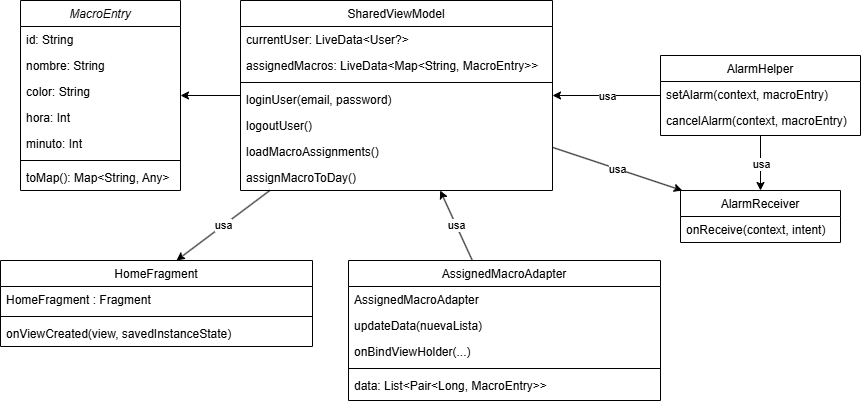

The diagram above was exported from draw.io. Its source (the exported page's mxGraphModel, read from the mxfile embedded in the PNG):
<mxGraphModel dx="1871" dy="630" grid="1" gridSize="10" guides="1" tooltips="1" connect="1" arrows="1" fold="1" page="1" pageScale="1" pageWidth="827" pageHeight="1169" math="0" shadow="0">
  <root>
    <mxCell id="WIyWlLk6GJQsqaUBKTNV-0" />
    <mxCell id="WIyWlLk6GJQsqaUBKTNV-1" parent="WIyWlLk6GJQsqaUBKTNV-0" />
    <mxCell id="zkfFHV4jXpPFQw0GAbJ--0" value="MacroEntry" style="swimlane;fontStyle=2;align=center;verticalAlign=top;childLayout=stackLayout;horizontal=1;startSize=26;horizontalStack=0;resizeParent=1;resizeLast=0;collapsible=1;marginBottom=0;rounded=0;shadow=0;strokeWidth=1;" parent="WIyWlLk6GJQsqaUBKTNV-1" vertex="1">
      <mxGeometry x="-30" y="80" width="160" height="190" as="geometry">
        <mxRectangle x="230" y="140" width="160" height="26" as="alternateBounds" />
      </mxGeometry>
    </mxCell>
    <mxCell id="zkfFHV4jXpPFQw0GAbJ--1" value="id: String" style="text;align=left;verticalAlign=top;spacingLeft=4;spacingRight=4;overflow=hidden;rotatable=0;points=[[0,0.5],[1,0.5]];portConstraint=eastwest;" parent="zkfFHV4jXpPFQw0GAbJ--0" vertex="1">
      <mxGeometry y="26" width="160" height="26" as="geometry" />
    </mxCell>
    <mxCell id="zkfFHV4jXpPFQw0GAbJ--2" value="nombre: String" style="text;align=left;verticalAlign=top;spacingLeft=4;spacingRight=4;overflow=hidden;rotatable=0;points=[[0,0.5],[1,0.5]];portConstraint=eastwest;rounded=0;shadow=0;html=0;" parent="zkfFHV4jXpPFQw0GAbJ--0" vertex="1">
      <mxGeometry y="52" width="160" height="26" as="geometry" />
    </mxCell>
    <mxCell id="zkfFHV4jXpPFQw0GAbJ--3" value="color: String" style="text;align=left;verticalAlign=top;spacingLeft=4;spacingRight=4;overflow=hidden;rotatable=0;points=[[0,0.5],[1,0.5]];portConstraint=eastwest;rounded=0;shadow=0;html=0;" parent="zkfFHV4jXpPFQw0GAbJ--0" vertex="1">
      <mxGeometry y="78" width="160" height="26" as="geometry" />
    </mxCell>
    <mxCell id="4iMjtU6xwPrPE-XIROd8-0" value="hora: Int" style="text;align=left;verticalAlign=top;spacingLeft=4;spacingRight=4;overflow=hidden;rotatable=0;points=[[0,0.5],[1,0.5]];portConstraint=eastwest;" vertex="1" parent="zkfFHV4jXpPFQw0GAbJ--0">
      <mxGeometry y="104" width="160" height="26" as="geometry" />
    </mxCell>
    <mxCell id="4iMjtU6xwPrPE-XIROd8-1" value="minuto: Int" style="text;align=left;verticalAlign=top;spacingLeft=4;spacingRight=4;overflow=hidden;rotatable=0;points=[[0,0.5],[1,0.5]];portConstraint=eastwest;" vertex="1" parent="zkfFHV4jXpPFQw0GAbJ--0">
      <mxGeometry y="130" width="160" height="26" as="geometry" />
    </mxCell>
    <mxCell id="zkfFHV4jXpPFQw0GAbJ--4" value="" style="line;html=1;strokeWidth=1;align=left;verticalAlign=middle;spacingTop=-1;spacingLeft=3;spacingRight=3;rotatable=0;labelPosition=right;points=[];portConstraint=eastwest;" parent="zkfFHV4jXpPFQw0GAbJ--0" vertex="1">
      <mxGeometry y="156" width="160" height="8" as="geometry" />
    </mxCell>
    <mxCell id="zkfFHV4jXpPFQw0GAbJ--5" value="toMap(): Map&lt;String, Any&gt;" style="text;align=left;verticalAlign=top;spacingLeft=4;spacingRight=4;overflow=hidden;rotatable=0;points=[[0,0.5],[1,0.5]];portConstraint=eastwest;" parent="zkfFHV4jXpPFQw0GAbJ--0" vertex="1">
      <mxGeometry y="164" width="160" height="26" as="geometry" />
    </mxCell>
    <mxCell id="zkfFHV4jXpPFQw0GAbJ--6" value="AlarmHelper" style="swimlane;fontStyle=0;align=center;verticalAlign=top;childLayout=stackLayout;horizontal=1;startSize=26;horizontalStack=0;resizeParent=1;resizeLast=0;collapsible=1;marginBottom=0;rounded=0;shadow=0;strokeWidth=1;" parent="WIyWlLk6GJQsqaUBKTNV-1" vertex="1">
      <mxGeometry x="610" y="135" width="200" height="80" as="geometry">
        <mxRectangle x="130" y="380" width="160" height="26" as="alternateBounds" />
      </mxGeometry>
    </mxCell>
    <mxCell id="zkfFHV4jXpPFQw0GAbJ--7" value="setAlarm(context, macroEntry)" style="text;align=left;verticalAlign=top;spacingLeft=4;spacingRight=4;overflow=hidden;rotatable=0;points=[[0,0.5],[1,0.5]];portConstraint=eastwest;" parent="zkfFHV4jXpPFQw0GAbJ--6" vertex="1">
      <mxGeometry y="26" width="200" height="26" as="geometry" />
    </mxCell>
    <mxCell id="zkfFHV4jXpPFQw0GAbJ--8" value="cancelAlarm(context, macroEntry)" style="text;align=left;verticalAlign=top;spacingLeft=4;spacingRight=4;overflow=hidden;rotatable=0;points=[[0,0.5],[1,0.5]];portConstraint=eastwest;rounded=0;shadow=0;html=0;" parent="zkfFHV4jXpPFQw0GAbJ--6" vertex="1">
      <mxGeometry y="52" width="200" height="26" as="geometry" />
    </mxCell>
    <mxCell id="zkfFHV4jXpPFQw0GAbJ--13" value="AlarmReceiver" style="swimlane;fontStyle=0;align=center;verticalAlign=top;childLayout=stackLayout;horizontal=1;startSize=26;horizontalStack=0;resizeParent=1;resizeLast=0;collapsible=1;marginBottom=0;rounded=0;shadow=0;strokeWidth=1;" parent="WIyWlLk6GJQsqaUBKTNV-1" vertex="1">
      <mxGeometry x="630" y="270" width="160" height="52" as="geometry">
        <mxRectangle x="340" y="380" width="170" height="26" as="alternateBounds" />
      </mxGeometry>
    </mxCell>
    <mxCell id="zkfFHV4jXpPFQw0GAbJ--14" value="onReceive(context, intent)" style="text;align=left;verticalAlign=top;spacingLeft=4;spacingRight=4;overflow=hidden;rotatable=0;points=[[0,0.5],[1,0.5]];portConstraint=eastwest;" parent="zkfFHV4jXpPFQw0GAbJ--13" vertex="1">
      <mxGeometry y="26" width="160" height="26" as="geometry" />
    </mxCell>
    <mxCell id="zkfFHV4jXpPFQw0GAbJ--17" value="SharedViewModel" style="swimlane;fontStyle=0;align=center;verticalAlign=top;childLayout=stackLayout;horizontal=1;startSize=26;horizontalStack=0;resizeParent=1;resizeLast=0;collapsible=1;marginBottom=0;rounded=0;shadow=0;strokeWidth=1;" parent="WIyWlLk6GJQsqaUBKTNV-1" vertex="1">
      <mxGeometry x="190" y="80" width="312" height="190" as="geometry">
        <mxRectangle x="550" y="140" width="160" height="26" as="alternateBounds" />
      </mxGeometry>
    </mxCell>
    <mxCell id="zkfFHV4jXpPFQw0GAbJ--18" value="currentUser: LiveData&lt;User?&gt;" style="text;align=left;verticalAlign=top;spacingLeft=4;spacingRight=4;overflow=hidden;rotatable=0;points=[[0,0.5],[1,0.5]];portConstraint=eastwest;" parent="zkfFHV4jXpPFQw0GAbJ--17" vertex="1">
      <mxGeometry y="26" width="312" height="26" as="geometry" />
    </mxCell>
    <mxCell id="zkfFHV4jXpPFQw0GAbJ--19" value="assignedMacros: LiveData&lt;Map&lt;String, MacroEntry&gt;&gt;" style="text;align=left;verticalAlign=top;spacingLeft=4;spacingRight=4;overflow=hidden;rotatable=0;points=[[0,0.5],[1,0.5]];portConstraint=eastwest;rounded=0;shadow=0;html=0;" parent="zkfFHV4jXpPFQw0GAbJ--17" vertex="1">
      <mxGeometry y="52" width="312" height="26" as="geometry" />
    </mxCell>
    <mxCell id="zkfFHV4jXpPFQw0GAbJ--23" value="" style="line;html=1;strokeWidth=1;align=left;verticalAlign=middle;spacingTop=-1;spacingLeft=3;spacingRight=3;rotatable=0;labelPosition=right;points=[];portConstraint=eastwest;" parent="zkfFHV4jXpPFQw0GAbJ--17" vertex="1">
      <mxGeometry y="78" width="312" height="8" as="geometry" />
    </mxCell>
    <mxCell id="zkfFHV4jXpPFQw0GAbJ--20" value="loginUser(email, password)" style="text;align=left;verticalAlign=top;spacingLeft=4;spacingRight=4;overflow=hidden;rotatable=0;points=[[0,0.5],[1,0.5]];portConstraint=eastwest;rounded=0;shadow=0;html=0;" parent="zkfFHV4jXpPFQw0GAbJ--17" vertex="1">
      <mxGeometry y="86" width="312" height="26" as="geometry" />
    </mxCell>
    <mxCell id="zkfFHV4jXpPFQw0GAbJ--21" value="logoutUser()" style="text;align=left;verticalAlign=top;spacingLeft=4;spacingRight=4;overflow=hidden;rotatable=0;points=[[0,0.5],[1,0.5]];portConstraint=eastwest;rounded=0;shadow=0;html=0;" parent="zkfFHV4jXpPFQw0GAbJ--17" vertex="1">
      <mxGeometry y="112" width="312" height="26" as="geometry" />
    </mxCell>
    <mxCell id="zkfFHV4jXpPFQw0GAbJ--22" value="loadMacroAssignments()" style="text;align=left;verticalAlign=top;spacingLeft=4;spacingRight=4;overflow=hidden;rotatable=0;points=[[0,0.5],[1,0.5]];portConstraint=eastwest;rounded=0;shadow=0;html=0;" parent="zkfFHV4jXpPFQw0GAbJ--17" vertex="1">
      <mxGeometry y="138" width="312" height="26" as="geometry" />
    </mxCell>
    <mxCell id="zkfFHV4jXpPFQw0GAbJ--24" value="assignMacroToDay()" style="text;align=left;verticalAlign=top;spacingLeft=4;spacingRight=4;overflow=hidden;rotatable=0;points=[[0,0.5],[1,0.5]];portConstraint=eastwest;" parent="zkfFHV4jXpPFQw0GAbJ--17" vertex="1">
      <mxGeometry y="164" width="312" height="26" as="geometry" />
    </mxCell>
    <mxCell id="4iMjtU6xwPrPE-XIROd8-2" value="HomeFragment" style="swimlane;fontStyle=0;align=center;verticalAlign=top;childLayout=stackLayout;horizontal=1;startSize=26;horizontalStack=0;resizeParent=1;resizeLast=0;collapsible=1;marginBottom=0;rounded=0;shadow=0;strokeWidth=1;" vertex="1" parent="WIyWlLk6GJQsqaUBKTNV-1">
      <mxGeometry x="-50" y="340" width="312" height="86" as="geometry">
        <mxRectangle x="550" y="140" width="160" height="26" as="alternateBounds" />
      </mxGeometry>
    </mxCell>
    <mxCell id="4iMjtU6xwPrPE-XIROd8-3" value="HomeFragment : Fragment" style="text;align=left;verticalAlign=top;spacingLeft=4;spacingRight=4;overflow=hidden;rotatable=0;points=[[0,0.5],[1,0.5]];portConstraint=eastwest;" vertex="1" parent="4iMjtU6xwPrPE-XIROd8-2">
      <mxGeometry y="26" width="312" height="26" as="geometry" />
    </mxCell>
    <mxCell id="4iMjtU6xwPrPE-XIROd8-5" value="" style="line;html=1;strokeWidth=1;align=left;verticalAlign=middle;spacingTop=-1;spacingLeft=3;spacingRight=3;rotatable=0;labelPosition=right;points=[];portConstraint=eastwest;" vertex="1" parent="4iMjtU6xwPrPE-XIROd8-2">
      <mxGeometry y="52" width="312" height="8" as="geometry" />
    </mxCell>
    <mxCell id="4iMjtU6xwPrPE-XIROd8-6" value="onViewCreated(view, savedInstanceState)" style="text;align=left;verticalAlign=top;spacingLeft=4;spacingRight=4;overflow=hidden;rotatable=0;points=[[0,0.5],[1,0.5]];portConstraint=eastwest;rounded=0;shadow=0;html=0;" vertex="1" parent="4iMjtU6xwPrPE-XIROd8-2">
      <mxGeometry y="60" width="312" height="26" as="geometry" />
    </mxCell>
    <mxCell id="4iMjtU6xwPrPE-XIROd8-14" value="AssignedMacroAdapter" style="swimlane;fontStyle=0;align=center;verticalAlign=top;childLayout=stackLayout;horizontal=1;startSize=26;horizontalStack=0;resizeParent=1;resizeLast=0;collapsible=1;marginBottom=0;rounded=0;shadow=0;strokeWidth=1;" vertex="1" parent="WIyWlLk6GJQsqaUBKTNV-1">
      <mxGeometry x="298" y="340" width="312" height="140" as="geometry">
        <mxRectangle x="550" y="140" width="160" height="26" as="alternateBounds" />
      </mxGeometry>
    </mxCell>
    <mxCell id="4iMjtU6xwPrPE-XIROd8-15" value="AssignedMacroAdapter" style="text;align=left;verticalAlign=top;spacingLeft=4;spacingRight=4;overflow=hidden;rotatable=0;points=[[0,0.5],[1,0.5]];portConstraint=eastwest;" vertex="1" parent="4iMjtU6xwPrPE-XIROd8-14">
      <mxGeometry y="26" width="312" height="26" as="geometry" />
    </mxCell>
    <mxCell id="4iMjtU6xwPrPE-XIROd8-16" value="updateData(nuevaLista)" style="text;align=left;verticalAlign=top;spacingLeft=4;spacingRight=4;overflow=hidden;rotatable=0;points=[[0,0.5],[1,0.5]];portConstraint=eastwest;rounded=0;shadow=0;html=0;" vertex="1" parent="4iMjtU6xwPrPE-XIROd8-14">
      <mxGeometry y="52" width="312" height="26" as="geometry" />
    </mxCell>
    <mxCell id="4iMjtU6xwPrPE-XIROd8-18" value="onBindViewHolder(...)" style="text;align=left;verticalAlign=top;spacingLeft=4;spacingRight=4;overflow=hidden;rotatable=0;points=[[0,0.5],[1,0.5]];portConstraint=eastwest;rounded=0;shadow=0;html=0;" vertex="1" parent="4iMjtU6xwPrPE-XIROd8-14">
      <mxGeometry y="78" width="312" height="26" as="geometry" />
    </mxCell>
    <mxCell id="4iMjtU6xwPrPE-XIROd8-17" value="" style="line;html=1;strokeWidth=1;align=left;verticalAlign=middle;spacingTop=-1;spacingLeft=3;spacingRight=3;rotatable=0;labelPosition=right;points=[];portConstraint=eastwest;" vertex="1" parent="4iMjtU6xwPrPE-XIROd8-14">
      <mxGeometry y="104" width="312" height="8" as="geometry" />
    </mxCell>
    <mxCell id="4iMjtU6xwPrPE-XIROd8-21" value="data: List&lt;Pair&lt;Long, MacroEntry&gt;&gt;" style="text;align=left;verticalAlign=top;spacingLeft=4;spacingRight=4;overflow=hidden;rotatable=0;points=[[0,0.5],[1,0.5]];portConstraint=eastwest;" vertex="1" parent="4iMjtU6xwPrPE-XIROd8-14">
      <mxGeometry y="112" width="312" height="26" as="geometry" />
    </mxCell>
    <mxCell id="4iMjtU6xwPrPE-XIROd8-22" value="" style="endArrow=classic;html=1;rounded=0;" edge="1" parent="WIyWlLk6GJQsqaUBKTNV-1" source="zkfFHV4jXpPFQw0GAbJ--17" target="zkfFHV4jXpPFQw0GAbJ--0">
      <mxGeometry width="50" height="50" relative="1" as="geometry">
        <mxPoint x="240" y="130" as="sourcePoint" />
        <mxPoint x="230" y="170" as="targetPoint" />
      </mxGeometry>
    </mxCell>
    <mxCell id="4iMjtU6xwPrPE-XIROd8-24" value="" style="endArrow=classic;html=1;rounded=0;" edge="1" parent="WIyWlLk6GJQsqaUBKTNV-1" source="zkfFHV4jXpPFQw0GAbJ--6" target="zkfFHV4jXpPFQw0GAbJ--17">
      <mxGeometry relative="1" as="geometry">
        <mxPoint x="630" y="70" as="sourcePoint" />
        <mxPoint x="730" y="70" as="targetPoint" />
      </mxGeometry>
    </mxCell>
    <mxCell id="4iMjtU6xwPrPE-XIROd8-25" value="usa" style="edgeLabel;resizable=0;html=1;;align=center;verticalAlign=middle;" connectable="0" vertex="1" parent="4iMjtU6xwPrPE-XIROd8-24">
      <mxGeometry relative="1" as="geometry" />
    </mxCell>
    <mxCell id="4iMjtU6xwPrPE-XIROd8-26" value="" style="endArrow=classic;html=1;rounded=0;" edge="1" parent="WIyWlLk6GJQsqaUBKTNV-1" source="zkfFHV4jXpPFQw0GAbJ--6" target="zkfFHV4jXpPFQw0GAbJ--13">
      <mxGeometry relative="1" as="geometry">
        <mxPoint x="620" y="185" as="sourcePoint" />
        <mxPoint x="512" y="185" as="targetPoint" />
      </mxGeometry>
    </mxCell>
    <mxCell id="4iMjtU6xwPrPE-XIROd8-27" value="usa" style="edgeLabel;resizable=0;html=1;;align=center;verticalAlign=middle;" connectable="0" vertex="1" parent="4iMjtU6xwPrPE-XIROd8-26">
      <mxGeometry relative="1" as="geometry" />
    </mxCell>
    <mxCell id="4iMjtU6xwPrPE-XIROd8-28" value="" style="endArrow=classic;html=1;rounded=0;" edge="1" parent="WIyWlLk6GJQsqaUBKTNV-1" source="4iMjtU6xwPrPE-XIROd8-14" target="zkfFHV4jXpPFQw0GAbJ--17">
      <mxGeometry relative="1" as="geometry">
        <mxPoint x="630" y="195" as="sourcePoint" />
        <mxPoint x="522" y="195" as="targetPoint" />
      </mxGeometry>
    </mxCell>
    <mxCell id="4iMjtU6xwPrPE-XIROd8-29" value="usa" style="edgeLabel;resizable=0;html=1;;align=center;verticalAlign=middle;" connectable="0" vertex="1" parent="4iMjtU6xwPrPE-XIROd8-28">
      <mxGeometry relative="1" as="geometry" />
    </mxCell>
    <mxCell id="4iMjtU6xwPrPE-XIROd8-30" value="" style="endArrow=classic;html=1;rounded=0;" edge="1" parent="WIyWlLk6GJQsqaUBKTNV-1" source="zkfFHV4jXpPFQw0GAbJ--17" target="zkfFHV4jXpPFQw0GAbJ--13">
      <mxGeometry relative="1" as="geometry">
        <mxPoint x="640" y="205" as="sourcePoint" />
        <mxPoint x="532" y="205" as="targetPoint" />
      </mxGeometry>
    </mxCell>
    <mxCell id="4iMjtU6xwPrPE-XIROd8-31" value="usa" style="edgeLabel;resizable=0;html=1;;align=center;verticalAlign=middle;" connectable="0" vertex="1" parent="4iMjtU6xwPrPE-XIROd8-30">
      <mxGeometry relative="1" as="geometry" />
    </mxCell>
    <mxCell id="4iMjtU6xwPrPE-XIROd8-32" value="" style="endArrow=classic;html=1;rounded=0;entryX=0.564;entryY=0;entryDx=0;entryDy=0;entryPerimeter=0;" edge="1" parent="WIyWlLk6GJQsqaUBKTNV-1" source="zkfFHV4jXpPFQw0GAbJ--17" target="4iMjtU6xwPrPE-XIROd8-2">
      <mxGeometry relative="1" as="geometry">
        <mxPoint x="650" y="215" as="sourcePoint" />
        <mxPoint x="542" y="215" as="targetPoint" />
      </mxGeometry>
    </mxCell>
    <mxCell id="4iMjtU6xwPrPE-XIROd8-33" value="usa" style="edgeLabel;resizable=0;html=1;;align=center;verticalAlign=middle;" connectable="0" vertex="1" parent="4iMjtU6xwPrPE-XIROd8-32">
      <mxGeometry relative="1" as="geometry" />
    </mxCell>
  </root>
</mxGraphModel>